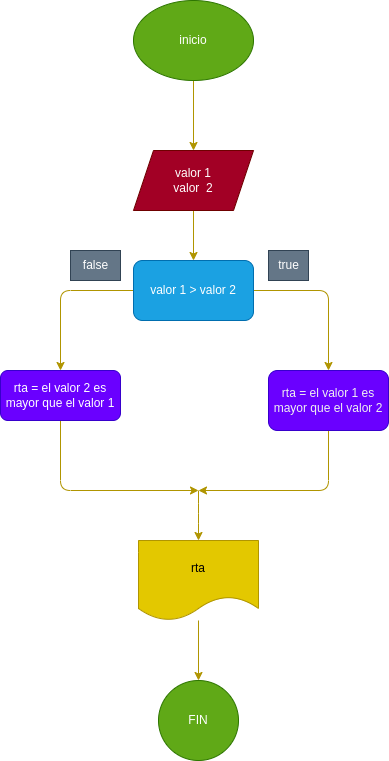

The diagram above was exported from draw.io. Its source (the exported page's mxGraphModel, read from the mxfile embedded in the PNG):
<mxGraphModel dx="762" dy="352" grid="0" gridSize="10" guides="1" tooltips="1" connect="1" arrows="1" fold="1" page="1" pageScale="1" pageWidth="850" pageHeight="1100" math="0" shadow="0">
  <root>
    <mxCell id="0" />
    <mxCell id="1" parent="0" />
    <mxCell id="21" style="edgeStyle=none;html=1;exitX=0.5;exitY=1;exitDx=0;exitDy=0;entryX=0.5;entryY=0;entryDx=0;entryDy=0;fillColor=#e3c800;strokeColor=#B09500;" edge="1" parent="1" source="2" target="3">
      <mxGeometry relative="1" as="geometry" />
    </mxCell>
    <mxCell id="2" value="inicio" style="ellipse;whiteSpace=wrap;html=1;fillColor=#60a917;fontColor=#ffffff;strokeColor=#2D7600;" vertex="1" parent="1">
      <mxGeometry x="305" width="120" height="80" as="geometry" />
    </mxCell>
    <mxCell id="20" style="edgeStyle=none;html=1;exitX=0.5;exitY=1;exitDx=0;exitDy=0;fillColor=#e3c800;strokeColor=#B09500;" edge="1" parent="1" source="3" target="5">
      <mxGeometry relative="1" as="geometry" />
    </mxCell>
    <mxCell id="3" value="valor 1&lt;br&gt;valor&amp;nbsp; 2" style="shape=parallelogram;perimeter=parallelogramPerimeter;whiteSpace=wrap;html=1;fixedSize=1;fillColor=#a20025;fontColor=#ffffff;strokeColor=#6F0000;" vertex="1" parent="1">
      <mxGeometry x="305" y="150" width="120" height="60" as="geometry" />
    </mxCell>
    <mxCell id="18" style="edgeStyle=none;html=1;exitX=0;exitY=0.5;exitDx=0;exitDy=0;entryX=0.5;entryY=0;entryDx=0;entryDy=0;fillColor=#e3c800;strokeColor=#B09500;" edge="1" parent="1" source="5" target="6">
      <mxGeometry relative="1" as="geometry">
        <Array as="points">
          <mxPoint x="232" y="290" />
        </Array>
      </mxGeometry>
    </mxCell>
    <mxCell id="19" style="edgeStyle=none;html=1;exitX=1;exitY=0.5;exitDx=0;exitDy=0;entryX=0.5;entryY=0;entryDx=0;entryDy=0;fillColor=#e3c800;strokeColor=#B09500;" edge="1" parent="1" source="5" target="7">
      <mxGeometry relative="1" as="geometry">
        <Array as="points">
          <mxPoint x="500" y="290" />
        </Array>
      </mxGeometry>
    </mxCell>
    <mxCell id="5" value="valor 1 &amp;gt; valor 2" style="rounded=1;whiteSpace=wrap;html=1;fillColor=#1ba1e2;fontColor=#ffffff;strokeColor=#006EAF;" vertex="1" parent="1">
      <mxGeometry x="305" y="260" width="120" height="60" as="geometry" />
    </mxCell>
    <mxCell id="15" style="edgeStyle=none;html=1;exitX=0.5;exitY=1;exitDx=0;exitDy=0;fillColor=#e3c800;strokeColor=#B09500;" edge="1" parent="1" source="6">
      <mxGeometry relative="1" as="geometry">
        <mxPoint x="370" y="490" as="targetPoint" />
        <Array as="points">
          <mxPoint x="232" y="490" />
        </Array>
      </mxGeometry>
    </mxCell>
    <mxCell id="6" value="rta = el valor 2 es mayor que el valor 1" style="rounded=1;whiteSpace=wrap;html=1;fillColor=#6a00ff;fontColor=#ffffff;strokeColor=#3700CC;" vertex="1" parent="1">
      <mxGeometry x="172" y="370" width="120" height="50" as="geometry" />
    </mxCell>
    <mxCell id="14" style="edgeStyle=none;html=1;exitX=0.5;exitY=1;exitDx=0;exitDy=0;fillColor=#e3c800;strokeColor=#B09500;" edge="1" parent="1" source="7">
      <mxGeometry relative="1" as="geometry">
        <mxPoint x="370" y="490" as="targetPoint" />
        <Array as="points">
          <mxPoint x="500" y="490" />
        </Array>
      </mxGeometry>
    </mxCell>
    <mxCell id="7" value="&lt;span style=&quot;font-family: Helvetica; font-size: 12px; font-style: normal; font-variant-ligatures: normal; font-variant-caps: normal; font-weight: 400; letter-spacing: normal; orphans: 2; text-align: center; text-indent: 0px; text-transform: none; widows: 2; word-spacing: 0px; -webkit-text-stroke-width: 0px; text-decoration-thickness: initial; text-decoration-style: initial; text-decoration-color: initial; float: none; display: inline !important;&quot;&gt;&lt;font style=&quot;&quot; color=&quot;#f0f0f0&quot;&gt;rta = el valor 1 es mayor que el valor 2&lt;/font&gt;&lt;/span&gt;" style="rounded=1;whiteSpace=wrap;html=1;fillColor=#6a00ff;fontColor=#ffffff;strokeColor=#3700CC;" vertex="1" parent="1">
      <mxGeometry x="440" y="370" width="120" height="60" as="geometry" />
    </mxCell>
    <mxCell id="8" value="false" style="text;html=1;align=center;verticalAlign=middle;resizable=0;points=[];autosize=1;strokeColor=#314354;fillColor=#647687;fontColor=#ffffff;" vertex="1" parent="1">
      <mxGeometry x="242" y="250" width="50" height="30" as="geometry" />
    </mxCell>
    <mxCell id="12" value="" style="edgeStyle=none;html=1;fillColor=#e3c800;strokeColor=#B09500;" edge="1" parent="1" source="10" target="11">
      <mxGeometry relative="1" as="geometry" />
    </mxCell>
    <mxCell id="10" value="rta" style="shape=document;whiteSpace=wrap;html=1;boundedLbl=1;fillColor=#e3c800;fontColor=#000000;strokeColor=#B09500;" vertex="1" parent="1">
      <mxGeometry x="310" y="540" width="120" height="80" as="geometry" />
    </mxCell>
    <mxCell id="11" value="FIN" style="ellipse;whiteSpace=wrap;html=1;fillColor=#60a917;fontColor=#ffffff;strokeColor=#2D7600;" vertex="1" parent="1">
      <mxGeometry x="330" y="680" width="80" height="80" as="geometry" />
    </mxCell>
    <mxCell id="16" value="" style="endArrow=classic;html=1;entryX=0.5;entryY=0;entryDx=0;entryDy=0;fillColor=#e3c800;strokeColor=#B09500;" edge="1" parent="1" target="10">
      <mxGeometry width="50" height="50" relative="1" as="geometry">
        <mxPoint x="370" y="490" as="sourcePoint" />
        <mxPoint x="370" y="490" as="targetPoint" />
        <Array as="points">
          <mxPoint x="370" y="513" />
        </Array>
      </mxGeometry>
    </mxCell>
    <mxCell id="22" value="true" style="text;html=1;align=center;verticalAlign=middle;resizable=0;points=[];autosize=1;strokeColor=#314354;fillColor=#647687;fontColor=#ffffff;" vertex="1" parent="1">
      <mxGeometry x="440" y="250" width="40" height="30" as="geometry" />
    </mxCell>
  </root>
</mxGraphModel>